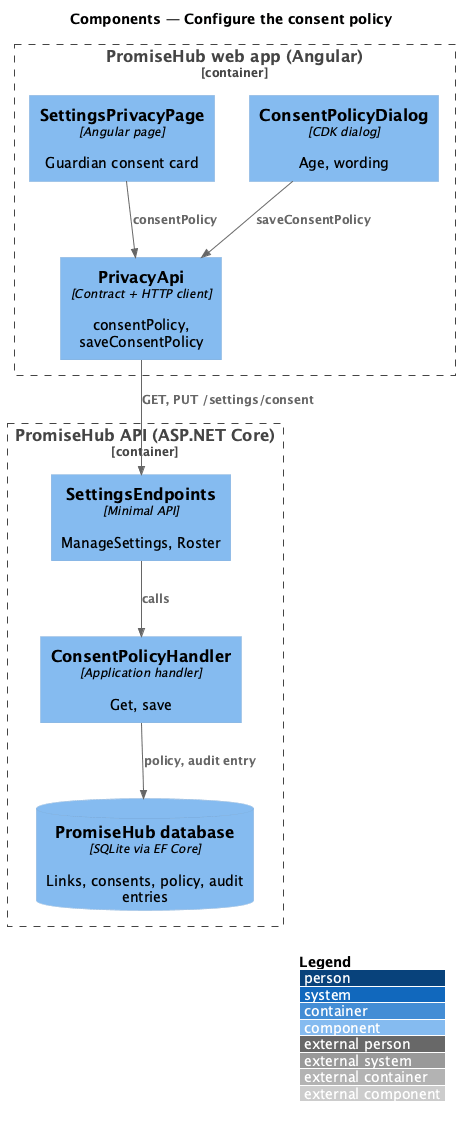

The diagram above was rendered by PlantUML. Its source (embedded in the PNG):
@startuml
!include <C4/C4_Component>
LAYOUT_WITH_LEGEND()
title Components — Configure the consent policy
Container_Boundary(web, "PromiseHub web app (Angular)") {
  Component(page, "SettingsPrivacyPage", "Angular page", "Guardian consent card")
  Component(dlg, "ConsentPolicyDialog", "CDK dialog", "Age, wording")
  Component(papi, "PrivacyApi", "Contract + HTTP client", "consentPolicy, saveConsentPolicy")
}
Container_Boundary(api, "PromiseHub API (ASP.NET Core)") {
  Component(ep, "SettingsEndpoints", "Minimal API", "ManageSettings, Roster")
  Component(h, "ConsentPolicyHandler", "Application handler", "Get, save")
  ComponentDb(db, "PromiseHub database", "SQLite via EF Core", "Links, consents, policy, audit entries")
}
Rel(page, papi, "consentPolicy")
Rel(dlg, papi, "saveConsentPolicy")
Rel(papi, ep, "GET, PUT /settings/consent")
Rel(ep, h, "calls")
Rel(h, db, "policy, audit entry")
@enduml